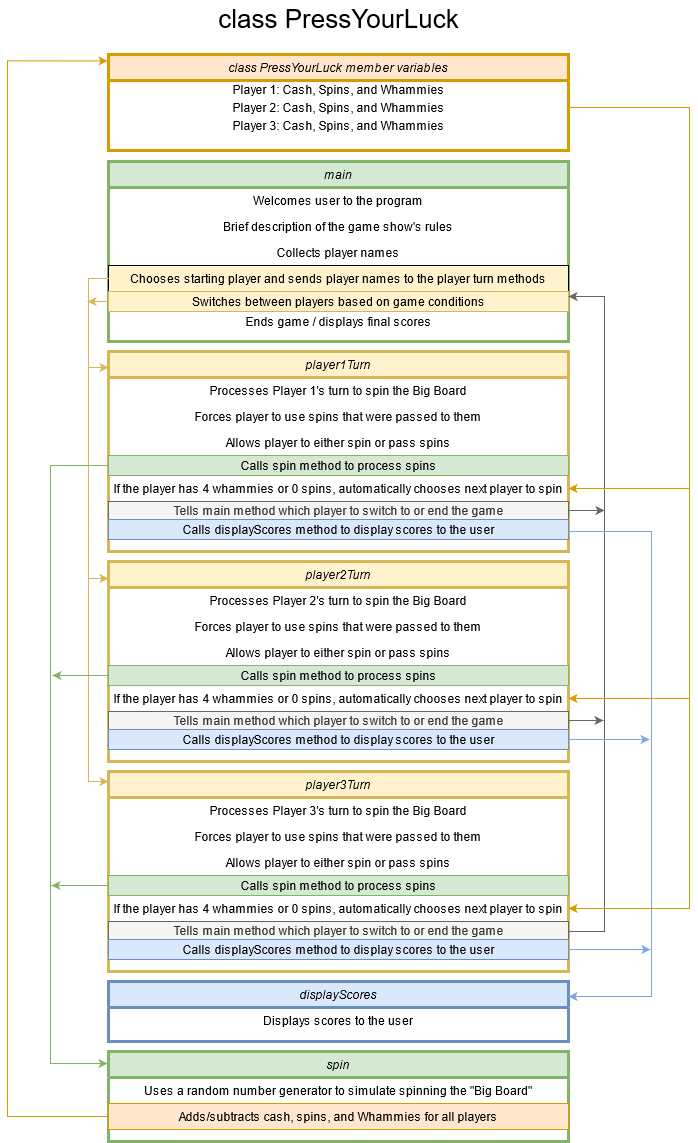

The diagram above was exported from draw.io. Its source (the exported page's mxGraphModel, read from the mxfile embedded in the PNG):
<mxGraphModel dx="1550" dy="835" grid="0" gridSize="10" guides="1" tooltips="1" connect="1" arrows="1" fold="1" page="1" pageScale="1" pageWidth="827" pageHeight="1169" background="#ffffff" math="0" shadow="0">
  <root>
    <mxCell id="WIyWlLk6GJQsqaUBKTNV-0" />
    <mxCell id="WIyWlLk6GJQsqaUBKTNV-1" parent="WIyWlLk6GJQsqaUBKTNV-0" />
    <mxCell id="zkfFHV4jXpPFQw0GAbJ--0" value="main" style="swimlane;fontStyle=2;align=center;verticalAlign=top;childLayout=stackLayout;horizontal=1;startSize=26;horizontalStack=0;resizeParent=1;resizeLast=0;collapsible=1;marginBottom=0;rounded=0;shadow=0;strokeWidth=3;fillColor=#d5e8d4;strokeColor=#82b366;swimlaneLine=1;glass=0;" parent="WIyWlLk6GJQsqaUBKTNV-1" vertex="1">
      <mxGeometry x="184" y="175" width="460" height="180" as="geometry">
        <mxRectangle x="230" y="140" width="160" height="26" as="alternateBounds" />
      </mxGeometry>
    </mxCell>
    <mxCell id="zkfFHV4jXpPFQw0GAbJ--1" value="Welcomes user to the program" style="text;align=center;verticalAlign=middle;spacingLeft=4;spacingRight=4;overflow=hidden;rotatable=0;points=[[0,0.5],[1,0.5]];portConstraint=eastwest;" parent="zkfFHV4jXpPFQw0GAbJ--0" vertex="1">
      <mxGeometry y="26" width="460" height="26" as="geometry" />
    </mxCell>
    <mxCell id="zkfFHV4jXpPFQw0GAbJ--2" value="Brief description of the game show's rules" style="text;align=center;verticalAlign=middle;spacingLeft=4;spacingRight=4;overflow=hidden;rotatable=0;points=[[0,0.5],[1,0.5]];portConstraint=eastwest;rounded=0;shadow=0;html=0;" parent="zkfFHV4jXpPFQw0GAbJ--0" vertex="1">
      <mxGeometry y="52" width="460" height="26" as="geometry" />
    </mxCell>
    <mxCell id="zkfFHV4jXpPFQw0GAbJ--3" value="Collects player names" style="text;align=center;verticalAlign=middle;spacingLeft=4;spacingRight=4;overflow=hidden;rotatable=0;points=[[0,0.5],[1,0.5]];portConstraint=eastwest;rounded=0;shadow=0;html=0;" parent="zkfFHV4jXpPFQw0GAbJ--0" vertex="1">
      <mxGeometry y="78" width="460" height="26" as="geometry" />
    </mxCell>
    <mxCell id="zkfFHV4jXpPFQw0GAbJ--5" value="Chooses starting player and sends player names to the player turn methods" style="text;align=center;verticalAlign=middle;spacingLeft=4;spacingRight=4;overflow=hidden;rotatable=0;points=[[0,0.5],[1,0.5]];portConstraint=eastwest;fillColor=#fff2cc;strokeColor=#000000;" parent="zkfFHV4jXpPFQw0GAbJ--0" vertex="1">
      <mxGeometry y="104" width="460" height="26" as="geometry" />
    </mxCell>
    <mxCell id="D48Z0O6-5tP9BijNKVsR-1" value="Switches between players based on game conditions" style="text;html=1;align=center;verticalAlign=middle;resizable=0;points=[];autosize=1;fillColor=#fff2cc;strokeColor=#d6b656;" vertex="1" parent="zkfFHV4jXpPFQw0GAbJ--0">
      <mxGeometry y="130" width="460" height="20" as="geometry" />
    </mxCell>
    <mxCell id="D48Z0O6-5tP9BijNKVsR-2" value="Ends game / displays final scores" style="text;html=1;align=center;verticalAlign=middle;resizable=0;points=[];autosize=1;strokeColor=none;" vertex="1" parent="zkfFHV4jXpPFQw0GAbJ--0">
      <mxGeometry y="150" width="460" height="20" as="geometry" />
    </mxCell>
    <mxCell id="D48Z0O6-5tP9BijNKVsR-10" value="player3Turn" style="swimlane;fontStyle=2;align=center;verticalAlign=top;childLayout=stackLayout;horizontal=1;startSize=26;horizontalStack=0;resizeParent=1;resizeLast=0;collapsible=1;marginBottom=0;rounded=0;shadow=0;strokeWidth=3;fillColor=#fff2cc;strokeColor=#d6b656;swimlaneLine=1;glass=0;" vertex="1" parent="WIyWlLk6GJQsqaUBKTNV-1">
      <mxGeometry x="184" y="785" width="460" height="200" as="geometry">
        <mxRectangle x="230" y="140" width="160" height="26" as="alternateBounds" />
      </mxGeometry>
    </mxCell>
    <mxCell id="D48Z0O6-5tP9BijNKVsR-11" value="Processes Player 3's turn to spin the Big Board" style="text;align=center;verticalAlign=top;spacingLeft=4;spacingRight=4;overflow=hidden;rotatable=0;points=[[0,0.5],[1,0.5]];portConstraint=eastwest;" vertex="1" parent="D48Z0O6-5tP9BijNKVsR-10">
      <mxGeometry y="26" width="460" height="26" as="geometry" />
    </mxCell>
    <mxCell id="D48Z0O6-5tP9BijNKVsR-12" value="Forces player to use spins that were passed to them" style="text;align=center;verticalAlign=top;spacingLeft=4;spacingRight=4;overflow=hidden;rotatable=0;points=[[0,0.5],[1,0.5]];portConstraint=eastwest;rounded=0;shadow=0;html=0;" vertex="1" parent="D48Z0O6-5tP9BijNKVsR-10">
      <mxGeometry y="52" width="460" height="26" as="geometry" />
    </mxCell>
    <mxCell id="D48Z0O6-5tP9BijNKVsR-13" value="Allows player to either spin or pass spins" style="text;align=center;verticalAlign=top;spacingLeft=4;spacingRight=4;overflow=hidden;rotatable=0;points=[[0,0.5],[1,0.5]];portConstraint=eastwest;rounded=0;shadow=0;html=0;" vertex="1" parent="D48Z0O6-5tP9BijNKVsR-10">
      <mxGeometry y="78" width="460" height="26" as="geometry" />
    </mxCell>
    <mxCell id="D48Z0O6-5tP9BijNKVsR-22" value="Calls spin method to process spins" style="text;html=1;align=center;verticalAlign=middle;resizable=0;points=[];autosize=1;strokeColor=#82b366;fillColor=#d5e8d4;" vertex="1" parent="D48Z0O6-5tP9BijNKVsR-10">
      <mxGeometry y="104" width="460" height="20" as="geometry" />
    </mxCell>
    <mxCell id="D48Z0O6-5tP9BijNKVsR-14" value="If the player has 4 whammies or 0 spins, automatically chooses next player to spin" style="text;align=center;verticalAlign=top;spacingLeft=4;spacingRight=4;overflow=hidden;rotatable=0;points=[[0,0.5],[1,0.5]];portConstraint=eastwest;" vertex="1" parent="D48Z0O6-5tP9BijNKVsR-10">
      <mxGeometry y="124" width="460" height="26" as="geometry" />
    </mxCell>
    <mxCell id="D48Z0O6-5tP9BijNKVsR-15" value="Tells main method which player to switch to or end the game" style="text;html=1;align=center;verticalAlign=middle;resizable=0;points=[];autosize=1;strokeColor=#666666;fillColor=#f5f5f5;fontColor=#333333;" vertex="1" parent="D48Z0O6-5tP9BijNKVsR-10">
      <mxGeometry y="150" width="460" height="18" as="geometry" />
    </mxCell>
    <mxCell id="D48Z0O6-5tP9BijNKVsR-23" value="Calls displayScores method to display scores to the user" style="text;html=1;align=center;verticalAlign=middle;resizable=0;points=[];autosize=1;strokeColor=#6c8ebf;fillColor=#dae8fc;" vertex="1" parent="D48Z0O6-5tP9BijNKVsR-10">
      <mxGeometry y="168" width="460" height="20" as="geometry" />
    </mxCell>
    <mxCell id="D48Z0O6-5tP9BijNKVsR-24" value="player1Turn" style="swimlane;fontStyle=2;align=center;verticalAlign=top;childLayout=stackLayout;horizontal=1;startSize=26;horizontalStack=0;resizeParent=1;resizeLast=0;collapsible=1;marginBottom=0;rounded=0;shadow=0;strokeWidth=3;fillColor=#fff2cc;strokeColor=#d6b656;swimlaneLine=1;glass=0;" vertex="1" parent="WIyWlLk6GJQsqaUBKTNV-1">
      <mxGeometry x="184" y="365" width="460" height="200" as="geometry">
        <mxRectangle x="230" y="140" width="160" height="26" as="alternateBounds" />
      </mxGeometry>
    </mxCell>
    <mxCell id="D48Z0O6-5tP9BijNKVsR-25" value="Processes Player 1's turn to spin the Big Board" style="text;align=center;verticalAlign=top;spacingLeft=4;spacingRight=4;overflow=hidden;rotatable=0;points=[[0,0.5],[1,0.5]];portConstraint=eastwest;" vertex="1" parent="D48Z0O6-5tP9BijNKVsR-24">
      <mxGeometry y="26" width="460" height="26" as="geometry" />
    </mxCell>
    <mxCell id="D48Z0O6-5tP9BijNKVsR-26" value="Forces player to use spins that were passed to them" style="text;align=center;verticalAlign=top;spacingLeft=4;spacingRight=4;overflow=hidden;rotatable=0;points=[[0,0.5],[1,0.5]];portConstraint=eastwest;rounded=0;shadow=0;html=0;" vertex="1" parent="D48Z0O6-5tP9BijNKVsR-24">
      <mxGeometry y="52" width="460" height="26" as="geometry" />
    </mxCell>
    <mxCell id="D48Z0O6-5tP9BijNKVsR-27" value="Allows player to either spin or pass spins" style="text;align=center;verticalAlign=top;spacingLeft=4;spacingRight=4;overflow=hidden;rotatable=0;points=[[0,0.5],[1,0.5]];portConstraint=eastwest;rounded=0;shadow=0;html=0;" vertex="1" parent="D48Z0O6-5tP9BijNKVsR-24">
      <mxGeometry y="78" width="460" height="26" as="geometry" />
    </mxCell>
    <mxCell id="D48Z0O6-5tP9BijNKVsR-28" value="Calls spin method to process spins" style="text;html=1;align=center;verticalAlign=middle;resizable=0;points=[];autosize=1;strokeColor=#82b366;fillColor=#d5e8d4;" vertex="1" parent="D48Z0O6-5tP9BijNKVsR-24">
      <mxGeometry y="104" width="460" height="20" as="geometry" />
    </mxCell>
    <mxCell id="D48Z0O6-5tP9BijNKVsR-29" value="If the player has 4 whammies or 0 spins, automatically chooses next player to spin" style="text;align=center;verticalAlign=top;spacingLeft=4;spacingRight=4;overflow=hidden;rotatable=0;points=[[0,0.5],[1,0.5]];portConstraint=eastwest;" vertex="1" parent="D48Z0O6-5tP9BijNKVsR-24">
      <mxGeometry y="124" width="460" height="26" as="geometry" />
    </mxCell>
    <mxCell id="D48Z0O6-5tP9BijNKVsR-30" value="Tells main method which player to switch to or end the game" style="text;html=1;align=center;verticalAlign=middle;resizable=0;points=[];autosize=1;strokeColor=#666666;fillColor=#f5f5f5;fontColor=#333333;" vertex="1" parent="D48Z0O6-5tP9BijNKVsR-24">
      <mxGeometry y="150" width="460" height="18" as="geometry" />
    </mxCell>
    <mxCell id="D48Z0O6-5tP9BijNKVsR-31" value="Calls displayScores method to display scores to the user" style="text;html=1;align=center;verticalAlign=middle;resizable=0;points=[];autosize=1;strokeColor=#6c8ebf;fillColor=#dae8fc;" vertex="1" parent="D48Z0O6-5tP9BijNKVsR-24">
      <mxGeometry y="168" width="460" height="20" as="geometry" />
    </mxCell>
    <mxCell id="D48Z0O6-5tP9BijNKVsR-32" value="player2Turn" style="swimlane;fontStyle=2;align=center;verticalAlign=top;childLayout=stackLayout;horizontal=1;startSize=26;horizontalStack=0;resizeParent=1;resizeLast=0;collapsible=1;marginBottom=0;rounded=0;shadow=0;strokeWidth=3;fillColor=#fff2cc;strokeColor=#d6b656;swimlaneLine=1;glass=0;" vertex="1" parent="WIyWlLk6GJQsqaUBKTNV-1">
      <mxGeometry x="184" y="575" width="460" height="200" as="geometry">
        <mxRectangle x="230" y="140" width="160" height="26" as="alternateBounds" />
      </mxGeometry>
    </mxCell>
    <mxCell id="D48Z0O6-5tP9BijNKVsR-33" value="Processes Player 2's turn to spin the Big Board" style="text;align=center;verticalAlign=top;spacingLeft=4;spacingRight=4;overflow=hidden;rotatable=0;points=[[0,0.5],[1,0.5]];portConstraint=eastwest;" vertex="1" parent="D48Z0O6-5tP9BijNKVsR-32">
      <mxGeometry y="26" width="460" height="26" as="geometry" />
    </mxCell>
    <mxCell id="D48Z0O6-5tP9BijNKVsR-34" value="Forces player to use spins that were passed to them" style="text;align=center;verticalAlign=top;spacingLeft=4;spacingRight=4;overflow=hidden;rotatable=0;points=[[0,0.5],[1,0.5]];portConstraint=eastwest;rounded=0;shadow=0;html=0;" vertex="1" parent="D48Z0O6-5tP9BijNKVsR-32">
      <mxGeometry y="52" width="460" height="26" as="geometry" />
    </mxCell>
    <mxCell id="D48Z0O6-5tP9BijNKVsR-35" value="Allows player to either spin or pass spins" style="text;align=center;verticalAlign=top;spacingLeft=4;spacingRight=4;overflow=hidden;rotatable=0;points=[[0,0.5],[1,0.5]];portConstraint=eastwest;rounded=0;shadow=0;html=0;" vertex="1" parent="D48Z0O6-5tP9BijNKVsR-32">
      <mxGeometry y="78" width="460" height="26" as="geometry" />
    </mxCell>
    <mxCell id="D48Z0O6-5tP9BijNKVsR-36" value="Calls spin method to process spins" style="text;html=1;align=center;verticalAlign=middle;resizable=0;points=[];autosize=1;strokeColor=#82b366;fillColor=#d5e8d4;" vertex="1" parent="D48Z0O6-5tP9BijNKVsR-32">
      <mxGeometry y="104" width="460" height="20" as="geometry" />
    </mxCell>
    <mxCell id="D48Z0O6-5tP9BijNKVsR-37" value="If the player has 4 whammies or 0 spins, automatically chooses next player to spin" style="text;align=center;verticalAlign=top;spacingLeft=4;spacingRight=4;overflow=hidden;rotatable=0;points=[[0,0.5],[1,0.5]];portConstraint=eastwest;" vertex="1" parent="D48Z0O6-5tP9BijNKVsR-32">
      <mxGeometry y="124" width="460" height="26" as="geometry" />
    </mxCell>
    <mxCell id="D48Z0O6-5tP9BijNKVsR-38" value="Tells main method which player to switch to or end the game" style="text;html=1;align=center;verticalAlign=middle;resizable=0;points=[];autosize=1;strokeColor=#666666;fillColor=#f5f5f5;fontColor=#333333;" vertex="1" parent="D48Z0O6-5tP9BijNKVsR-32">
      <mxGeometry y="150" width="460" height="18" as="geometry" />
    </mxCell>
    <mxCell id="D48Z0O6-5tP9BijNKVsR-39" value="Calls displayScores method to display scores to the user" style="text;html=1;align=center;verticalAlign=middle;resizable=0;points=[];autosize=1;strokeColor=#6c8ebf;fillColor=#dae8fc;" vertex="1" parent="D48Z0O6-5tP9BijNKVsR-32">
      <mxGeometry y="168" width="460" height="20" as="geometry" />
    </mxCell>
    <mxCell id="D48Z0O6-5tP9BijNKVsR-40" value="displayScores" style="swimlane;fontStyle=2;align=center;verticalAlign=top;childLayout=stackLayout;horizontal=1;startSize=26;horizontalStack=0;resizeParent=1;resizeLast=0;collapsible=1;marginBottom=0;rounded=0;shadow=0;strokeWidth=3;fillColor=#dae8fc;strokeColor=#6c8ebf;swimlaneLine=1;glass=0;" vertex="1" parent="WIyWlLk6GJQsqaUBKTNV-1">
      <mxGeometry x="184" y="995" width="460" height="60" as="geometry">
        <mxRectangle x="230" y="140" width="160" height="26" as="alternateBounds" />
      </mxGeometry>
    </mxCell>
    <mxCell id="D48Z0O6-5tP9BijNKVsR-41" value="Displays scores to the user" style="text;align=center;verticalAlign=top;spacingLeft=4;spacingRight=4;overflow=hidden;rotatable=0;points=[[0,0.5],[1,0.5]];portConstraint=eastwest;" vertex="1" parent="D48Z0O6-5tP9BijNKVsR-40">
      <mxGeometry y="26" width="460" height="26" as="geometry" />
    </mxCell>
    <mxCell id="D48Z0O6-5tP9BijNKVsR-48" value="spin" style="swimlane;fontStyle=2;align=center;verticalAlign=top;childLayout=stackLayout;horizontal=1;startSize=26;horizontalStack=0;resizeParent=1;resizeLast=0;collapsible=1;marginBottom=0;rounded=0;shadow=0;strokeWidth=3;fillColor=#d5e8d4;strokeColor=#82b366;swimlaneLine=1;glass=0;" vertex="1" parent="WIyWlLk6GJQsqaUBKTNV-1">
      <mxGeometry x="184" y="1065" width="460" height="90" as="geometry">
        <mxRectangle x="230" y="140" width="160" height="26" as="alternateBounds" />
      </mxGeometry>
    </mxCell>
    <mxCell id="D48Z0O6-5tP9BijNKVsR-49" value="Uses a random number generator to simulate spinning the &quot;Big Board&quot;" style="text;align=center;verticalAlign=top;spacingLeft=4;spacingRight=4;overflow=hidden;rotatable=0;points=[[0,0.5],[1,0.5]];portConstraint=eastwest;" vertex="1" parent="D48Z0O6-5tP9BijNKVsR-48">
      <mxGeometry y="26" width="460" height="26" as="geometry" />
    </mxCell>
    <mxCell id="D48Z0O6-5tP9BijNKVsR-50" value="Adds/subtracts cash, spins, and Whammies for all players" style="text;align=center;verticalAlign=top;spacingLeft=4;spacingRight=4;overflow=hidden;rotatable=0;points=[[0,0.5],[1,0.5]];portConstraint=eastwest;fillColor=#ffe6cc;strokeColor=#d79b00;" vertex="1" parent="D48Z0O6-5tP9BijNKVsR-48">
      <mxGeometry y="52" width="460" height="26" as="geometry" />
    </mxCell>
    <mxCell id="D48Z0O6-5tP9BijNKVsR-51" style="edgeStyle=orthogonalEdgeStyle;rounded=0;orthogonalLoop=1;jettySize=auto;html=1;entryX=0;entryY=0.08;entryDx=0;entryDy=0;entryPerimeter=0;fillColor=#fff2cc;strokeColor=#d6b656;" edge="1" parent="WIyWlLk6GJQsqaUBKTNV-1" source="zkfFHV4jXpPFQw0GAbJ--5" target="D48Z0O6-5tP9BijNKVsR-24">
      <mxGeometry relative="1" as="geometry">
        <mxPoint x="140" y="385" as="targetPoint" />
        <Array as="points">
          <mxPoint x="164" y="292" />
          <mxPoint x="164" y="381" />
        </Array>
      </mxGeometry>
    </mxCell>
    <mxCell id="D48Z0O6-5tP9BijNKVsR-54" style="edgeStyle=orthogonalEdgeStyle;rounded=0;orthogonalLoop=1;jettySize=auto;html=1;fillColor=#fff2cc;strokeColor=#d6b656;" edge="1" parent="WIyWlLk6GJQsqaUBKTNV-1">
      <mxGeometry relative="1" as="geometry">
        <mxPoint x="184" y="592" as="targetPoint" />
        <mxPoint x="184" y="292" as="sourcePoint" />
        <Array as="points">
          <mxPoint x="164" y="292" />
          <mxPoint x="164" y="592" />
          <mxPoint x="184" y="592" />
        </Array>
      </mxGeometry>
    </mxCell>
    <mxCell id="D48Z0O6-5tP9BijNKVsR-55" style="edgeStyle=orthogonalEdgeStyle;rounded=0;orthogonalLoop=1;jettySize=auto;html=1;fillColor=#fff2cc;strokeColor=#d6b656;" edge="1" parent="WIyWlLk6GJQsqaUBKTNV-1">
      <mxGeometry relative="1" as="geometry">
        <mxPoint x="184" y="795" as="targetPoint" />
        <mxPoint x="184" y="292" as="sourcePoint" />
        <Array as="points">
          <mxPoint x="164" y="292" />
          <mxPoint x="164" y="795" />
          <mxPoint x="184" y="795" />
        </Array>
      </mxGeometry>
    </mxCell>
    <mxCell id="D48Z0O6-5tP9BijNKVsR-59" style="edgeStyle=orthogonalEdgeStyle;rounded=0;orthogonalLoop=1;jettySize=auto;html=1;entryX=1;entryY=0.75;entryDx=0;entryDy=0;fillColor=#f5f5f5;strokeColor=#666666;" edge="1" parent="WIyWlLk6GJQsqaUBKTNV-1" source="D48Z0O6-5tP9BijNKVsR-15" target="zkfFHV4jXpPFQw0GAbJ--0">
      <mxGeometry relative="1" as="geometry">
        <mxPoint x="680" y="305" as="targetPoint" />
        <Array as="points">
          <mxPoint x="680" y="945" />
          <mxPoint x="680" y="310" />
        </Array>
      </mxGeometry>
    </mxCell>
    <mxCell id="D48Z0O6-5tP9BijNKVsR-62" value="class PressYourLuck member variables" style="swimlane;fontStyle=2;align=center;verticalAlign=top;childLayout=stackLayout;horizontal=1;startSize=26;horizontalStack=0;resizeParent=1;resizeLast=0;collapsible=1;marginBottom=0;rounded=0;shadow=0;strokeWidth=3;fillColor=#ffe6cc;strokeColor=#d79b00;swimlaneLine=1;glass=0;" vertex="1" parent="WIyWlLk6GJQsqaUBKTNV-1">
      <mxGeometry x="184" y="68" width="460" height="96" as="geometry">
        <mxRectangle x="230" y="140" width="160" height="26" as="alternateBounds" />
      </mxGeometry>
    </mxCell>
    <mxCell id="D48Z0O6-5tP9BijNKVsR-85" value="Player 1: Cash, Spins, and Whammies" style="text;html=1;align=center;verticalAlign=middle;resizable=0;points=[];autosize=1;strokeColor=none;" vertex="1" parent="D48Z0O6-5tP9BijNKVsR-62">
      <mxGeometry y="26" width="460" height="18" as="geometry" />
    </mxCell>
    <mxCell id="D48Z0O6-5tP9BijNKVsR-84" value="Player 2: Cash, Spins, and Whammies" style="text;html=1;align=center;verticalAlign=middle;resizable=0;points=[];autosize=1;strokeColor=none;" vertex="1" parent="D48Z0O6-5tP9BijNKVsR-62">
      <mxGeometry y="44" width="460" height="18" as="geometry" />
    </mxCell>
    <mxCell id="D48Z0O6-5tP9BijNKVsR-83" value="Player 3: Cash, Spins, and Whammies" style="text;html=1;align=center;verticalAlign=middle;resizable=0;points=[];autosize=1;strokeColor=none;" vertex="1" parent="D48Z0O6-5tP9BijNKVsR-62">
      <mxGeometry y="62" width="460" height="18" as="geometry" />
    </mxCell>
    <mxCell id="D48Z0O6-5tP9BijNKVsR-69" style="edgeStyle=orthogonalEdgeStyle;rounded=0;orthogonalLoop=1;jettySize=auto;html=1;entryX=1;entryY=0.25;entryDx=0;entryDy=0;strokeColor=#7EA6E0;" edge="1" parent="WIyWlLk6GJQsqaUBKTNV-1" source="D48Z0O6-5tP9BijNKVsR-31" target="D48Z0O6-5tP9BijNKVsR-40">
      <mxGeometry relative="1" as="geometry">
        <mxPoint x="723" y="1009" as="targetPoint" />
        <Array as="points">
          <mxPoint x="727" y="545" />
          <mxPoint x="727" y="1010" />
        </Array>
      </mxGeometry>
    </mxCell>
    <mxCell id="D48Z0O6-5tP9BijNKVsR-73" style="edgeStyle=orthogonalEdgeStyle;rounded=0;orthogonalLoop=1;jettySize=auto;html=1;strokeColor=#666666;fillColor=#f5f5f5;" edge="1" parent="WIyWlLk6GJQsqaUBKTNV-1" source="D48Z0O6-5tP9BijNKVsR-30">
      <mxGeometry relative="1" as="geometry">
        <mxPoint x="680" y="524" as="targetPoint" />
      </mxGeometry>
    </mxCell>
    <mxCell id="D48Z0O6-5tP9BijNKVsR-74" style="edgeStyle=orthogonalEdgeStyle;rounded=0;orthogonalLoop=1;jettySize=auto;html=1;strokeColor=#666666;fillColor=#f5f5f5;" edge="1" parent="WIyWlLk6GJQsqaUBKTNV-1" source="D48Z0O6-5tP9BijNKVsR-38">
      <mxGeometry relative="1" as="geometry">
        <mxPoint x="679" y="734" as="targetPoint" />
      </mxGeometry>
    </mxCell>
    <mxCell id="D48Z0O6-5tP9BijNKVsR-75" style="edgeStyle=orthogonalEdgeStyle;rounded=0;orthogonalLoop=1;jettySize=auto;html=1;strokeColor=#7EA6E0;" edge="1" parent="WIyWlLk6GJQsqaUBKTNV-1" source="D48Z0O6-5tP9BijNKVsR-39">
      <mxGeometry relative="1" as="geometry">
        <mxPoint x="725" y="753" as="targetPoint" />
      </mxGeometry>
    </mxCell>
    <mxCell id="D48Z0O6-5tP9BijNKVsR-76" style="edgeStyle=orthogonalEdgeStyle;rounded=0;orthogonalLoop=1;jettySize=auto;html=1;strokeColor=#7EA6E0;" edge="1" parent="WIyWlLk6GJQsqaUBKTNV-1" source="D48Z0O6-5tP9BijNKVsR-23">
      <mxGeometry relative="1" as="geometry">
        <mxPoint x="726" y="963" as="targetPoint" />
      </mxGeometry>
    </mxCell>
    <mxCell id="D48Z0O6-5tP9BijNKVsR-77" style="edgeStyle=orthogonalEdgeStyle;rounded=0;orthogonalLoop=1;jettySize=auto;html=1;strokeColor=#d6b656;fillColor=#fff2cc;" edge="1" parent="WIyWlLk6GJQsqaUBKTNV-1" source="D48Z0O6-5tP9BijNKVsR-1">
      <mxGeometry relative="1" as="geometry">
        <mxPoint x="163" y="315" as="targetPoint" />
      </mxGeometry>
    </mxCell>
    <mxCell id="D48Z0O6-5tP9BijNKVsR-78" style="edgeStyle=orthogonalEdgeStyle;rounded=0;orthogonalLoop=1;jettySize=auto;html=1;strokeColor=#82b366;entryX=-0.002;entryY=0.133;entryDx=0;entryDy=0;entryPerimeter=0;fillColor=#d5e8d4;" edge="1" parent="WIyWlLk6GJQsqaUBKTNV-1" source="D48Z0O6-5tP9BijNKVsR-28" target="D48Z0O6-5tP9BijNKVsR-48">
      <mxGeometry relative="1" as="geometry">
        <mxPoint x="127" y="1083" as="targetPoint" />
        <Array as="points">
          <mxPoint x="126" y="479" />
          <mxPoint x="126" y="1077" />
        </Array>
      </mxGeometry>
    </mxCell>
    <mxCell id="D48Z0O6-5tP9BijNKVsR-79" style="edgeStyle=orthogonalEdgeStyle;rounded=0;orthogonalLoop=1;jettySize=auto;html=1;strokeColor=#82b366;fillColor=#d5e8d4;" edge="1" parent="WIyWlLk6GJQsqaUBKTNV-1" source="D48Z0O6-5tP9BijNKVsR-36">
      <mxGeometry relative="1" as="geometry">
        <mxPoint x="128" y="689" as="targetPoint" />
      </mxGeometry>
    </mxCell>
    <mxCell id="D48Z0O6-5tP9BijNKVsR-80" style="edgeStyle=orthogonalEdgeStyle;rounded=0;orthogonalLoop=1;jettySize=auto;html=1;strokeColor=#82b366;fillColor=#d5e8d4;" edge="1" parent="WIyWlLk6GJQsqaUBKTNV-1" source="D48Z0O6-5tP9BijNKVsR-22">
      <mxGeometry relative="1" as="geometry">
        <mxPoint x="127" y="899" as="targetPoint" />
      </mxGeometry>
    </mxCell>
    <mxCell id="D48Z0O6-5tP9BijNKVsR-81" style="edgeStyle=orthogonalEdgeStyle;rounded=0;orthogonalLoop=1;jettySize=auto;html=1;strokeColor=#d79b00;entryX=-0.002;entryY=0.067;entryDx=0;entryDy=0;entryPerimeter=0;fillColor=#ffe6cc;" edge="1" parent="WIyWlLk6GJQsqaUBKTNV-1" source="D48Z0O6-5tP9BijNKVsR-50" target="D48Z0O6-5tP9BijNKVsR-62">
      <mxGeometry relative="1" as="geometry">
        <mxPoint x="79" y="23" as="targetPoint" />
        <Array as="points">
          <mxPoint x="83" y="1130" />
          <mxPoint x="83" y="74" />
        </Array>
      </mxGeometry>
    </mxCell>
    <mxCell id="D48Z0O6-5tP9BijNKVsR-87" value="class PressYourLuck" style="text;html=1;align=center;verticalAlign=middle;resizable=0;points=[];autosize=1;strokeColor=none;fontSize=26;" vertex="1" parent="WIyWlLk6GJQsqaUBKTNV-1">
      <mxGeometry x="289" y="14" width="250" height="35" as="geometry" />
    </mxCell>
    <mxCell id="D48Z0O6-5tP9BijNKVsR-88" style="edgeStyle=orthogonalEdgeStyle;rounded=0;orthogonalLoop=1;jettySize=auto;html=1;fontSize=26;strokeColor=#d79b00;entryX=1;entryY=0.5;entryDx=0;entryDy=0;fillColor=#ffe6cc;" edge="1" parent="WIyWlLk6GJQsqaUBKTNV-1" source="D48Z0O6-5tP9BijNKVsR-84" target="D48Z0O6-5tP9BijNKVsR-14">
      <mxGeometry relative="1" as="geometry">
        <mxPoint x="783" y="925" as="targetPoint" />
        <Array as="points">
          <mxPoint x="765" y="121" />
          <mxPoint x="765" y="922" />
        </Array>
      </mxGeometry>
    </mxCell>
    <mxCell id="D48Z0O6-5tP9BijNKVsR-91" style="edgeStyle=orthogonalEdgeStyle;rounded=0;orthogonalLoop=1;jettySize=auto;html=1;entryX=1;entryY=0.5;entryDx=0;entryDy=0;fontSize=26;strokeColor=#d79b00;fillColor=#ffe6cc;" edge="1" parent="WIyWlLk6GJQsqaUBKTNV-1" source="D48Z0O6-5tP9BijNKVsR-84" target="D48Z0O6-5tP9BijNKVsR-29">
      <mxGeometry relative="1" as="geometry">
        <Array as="points">
          <mxPoint x="765" y="121" />
          <mxPoint x="765" y="502" />
        </Array>
      </mxGeometry>
    </mxCell>
    <mxCell id="D48Z0O6-5tP9BijNKVsR-92" style="edgeStyle=orthogonalEdgeStyle;rounded=0;orthogonalLoop=1;jettySize=auto;html=1;entryX=1;entryY=0.5;entryDx=0;entryDy=0;fontSize=26;strokeColor=#d79b00;fillColor=#ffe6cc;" edge="1" parent="WIyWlLk6GJQsqaUBKTNV-1" source="D48Z0O6-5tP9BijNKVsR-84" target="D48Z0O6-5tP9BijNKVsR-37">
      <mxGeometry relative="1" as="geometry">
        <Array as="points">
          <mxPoint x="765" y="121" />
          <mxPoint x="765" y="712" />
        </Array>
      </mxGeometry>
    </mxCell>
  </root>
</mxGraphModel>